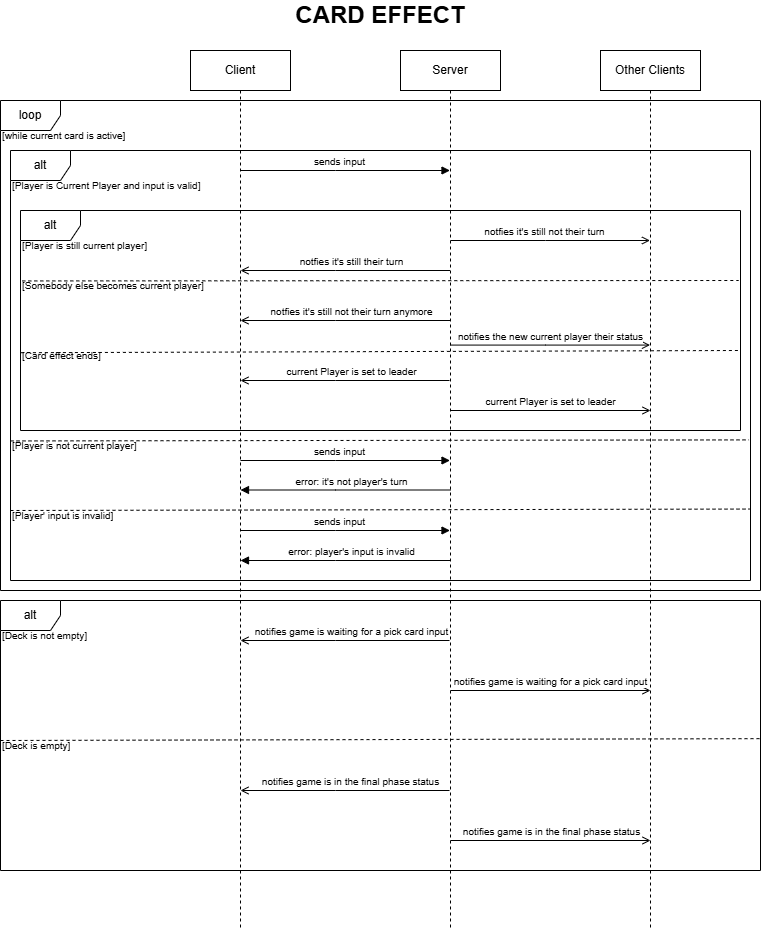

The diagram above was exported from draw.io. Its source (the exported page's mxGraphModel, read from the mxfile embedded in the PNG):
<mxGraphModel dx="1723" dy="907" grid="1" gridSize="10" guides="1" tooltips="1" connect="1" arrows="1" fold="1" page="1" pageScale="1" pageWidth="850" pageHeight="1100" math="0" shadow="0">
  <root>
    <mxCell id="0" />
    <mxCell id="1" parent="0" />
    <mxCell id="K96K-KZqGY81dfUHdfpm-12" value="Client" style="shape=umlLifeline;perimeter=lifelinePerimeter;whiteSpace=wrap;html=1;container=0;dropTarget=0;collapsible=0;recursiveResize=0;outlineConnect=0;portConstraint=eastwest;newEdgeStyle={&quot;edgeStyle&quot;:&quot;elbowEdgeStyle&quot;,&quot;elbow&quot;:&quot;vertical&quot;,&quot;curved&quot;:0,&quot;rounded&quot;:0};" vertex="1" parent="1">
      <mxGeometry x="600" y="340" width="100" height="880" as="geometry" />
    </mxCell>
    <mxCell id="K96K-KZqGY81dfUHdfpm-13" value="Server" style="shape=umlLifeline;perimeter=lifelinePerimeter;whiteSpace=wrap;html=1;container=0;dropTarget=0;collapsible=0;recursiveResize=0;outlineConnect=0;portConstraint=eastwest;newEdgeStyle={&quot;edgeStyle&quot;:&quot;elbowEdgeStyle&quot;,&quot;elbow&quot;:&quot;vertical&quot;,&quot;curved&quot;:0,&quot;rounded&quot;:0};" vertex="1" parent="1">
      <mxGeometry x="810" y="340" width="100" height="880" as="geometry" />
    </mxCell>
    <mxCell id="K96K-KZqGY81dfUHdfpm-16" value="loop" style="shape=umlFrame;whiteSpace=wrap;html=1;pointerEvents=0;" vertex="1" parent="1">
      <mxGeometry x="410" y="390" width="760" height="490" as="geometry" />
    </mxCell>
    <mxCell id="K96K-KZqGY81dfUHdfpm-18" value="&lt;font style=&quot;font-size: 10px;&quot;&gt;[while current card is active]&lt;/font&gt;" style="text;html=1;align=left;verticalAlign=middle;whiteSpace=wrap;rounded=0;" vertex="1" parent="1">
      <mxGeometry x="410" y="420" width="130" height="10" as="geometry" />
    </mxCell>
    <mxCell id="K96K-KZqGY81dfUHdfpm-26" value="&lt;font style=&quot;font-size: 24px;&quot;&gt;&lt;b style=&quot;&quot;&gt;CARD EFFECT&lt;/b&gt;&lt;/font&gt;" style="text;html=1;align=center;verticalAlign=middle;whiteSpace=wrap;rounded=0;" vertex="1" parent="1">
      <mxGeometry x="660" y="290" width="260" height="30" as="geometry" />
    </mxCell>
    <mxCell id="K96K-KZqGY81dfUHdfpm-28" value="alt" style="shape=umlFrame;whiteSpace=wrap;html=1;pointerEvents=0;" vertex="1" parent="1">
      <mxGeometry x="420" y="440" width="740" height="430" as="geometry" />
    </mxCell>
    <mxCell id="K96K-KZqGY81dfUHdfpm-29" value="&lt;span style=&quot;font-size: 10px;&quot;&gt;[Player is Current Player and input is valid]&lt;/span&gt;" style="text;html=1;align=left;verticalAlign=middle;whiteSpace=wrap;rounded=0;" vertex="1" parent="1">
      <mxGeometry x="420" y="470" width="200" height="10" as="geometry" />
    </mxCell>
    <mxCell id="K96K-KZqGY81dfUHdfpm-30" value="&lt;font style=&quot;font-size: 10px;&quot;&gt;sends input&lt;/font&gt;" style="html=1;verticalAlign=bottom;endArrow=block;edgeStyle=elbowEdgeStyle;elbow=vertical;curved=0;rounded=0;" edge="1" parent="1">
      <mxGeometry x="-0.0588" relative="1" as="geometry">
        <mxPoint x="650" y="460" as="sourcePoint" />
        <Array as="points">
          <mxPoint x="745" y="460" />
        </Array>
        <mxPoint x="859.4999999999998" y="460" as="targetPoint" />
        <mxPoint as="offset" />
      </mxGeometry>
    </mxCell>
    <mxCell id="K96K-KZqGY81dfUHdfpm-31" value="Other Clients" style="shape=umlLifeline;perimeter=lifelinePerimeter;whiteSpace=wrap;html=1;container=0;dropTarget=0;collapsible=0;recursiveResize=0;outlineConnect=0;portConstraint=eastwest;newEdgeStyle={&quot;edgeStyle&quot;:&quot;elbowEdgeStyle&quot;,&quot;elbow&quot;:&quot;vertical&quot;,&quot;curved&quot;:0,&quot;rounded&quot;:0};" vertex="1" parent="1">
      <mxGeometry x="1010" y="340" width="100" height="880" as="geometry" />
    </mxCell>
    <mxCell id="K96K-KZqGY81dfUHdfpm-32" value="alt" style="shape=umlFrame;whiteSpace=wrap;html=1;pointerEvents=0;" vertex="1" parent="1">
      <mxGeometry x="430" y="500" width="720" height="220" as="geometry" />
    </mxCell>
    <mxCell id="K96K-KZqGY81dfUHdfpm-33" value="&lt;font style=&quot;font-size: 10px;&quot;&gt;notfies it's still not their turn&lt;/font&gt;" style="html=1;verticalAlign=bottom;endArrow=open;edgeStyle=elbowEdgeStyle;elbow=vertical;curved=0;rounded=0;endFill=0;" edge="1" parent="1" target="K96K-KZqGY81dfUHdfpm-31">
      <mxGeometry x="-0.0588" relative="1" as="geometry">
        <mxPoint x="860" y="530" as="sourcePoint" />
        <Array as="points">
          <mxPoint x="955" y="530" />
        </Array>
        <mxPoint x="1040" y="530" as="targetPoint" />
        <mxPoint as="offset" />
      </mxGeometry>
    </mxCell>
    <mxCell id="K96K-KZqGY81dfUHdfpm-34" value="&lt;span style=&quot;font-size: 10px;&quot;&gt;[Player is still current player]&lt;/span&gt;" style="text;html=1;align=left;verticalAlign=middle;whiteSpace=wrap;rounded=0;" vertex="1" parent="1">
      <mxGeometry x="430" y="530" width="200" height="10" as="geometry" />
    </mxCell>
    <mxCell id="K96K-KZqGY81dfUHdfpm-35" value="&lt;font style=&quot;font-size: 10px;&quot;&gt;notfies it's still their turn&lt;/font&gt;" style="html=1;verticalAlign=bottom;endArrow=open;edgeStyle=elbowEdgeStyle;elbow=vertical;curved=0;rounded=0;endFill=0;" edge="1" parent="1" source="K96K-KZqGY81dfUHdfpm-13">
      <mxGeometry x="-0.0588" relative="1" as="geometry">
        <mxPoint x="830" y="560" as="sourcePoint" />
        <Array as="points">
          <mxPoint x="745" y="560" />
        </Array>
        <mxPoint x="650" y="560" as="targetPoint" />
        <mxPoint as="offset" />
      </mxGeometry>
    </mxCell>
    <mxCell id="K96K-KZqGY81dfUHdfpm-36" value="" style="endArrow=none;dashed=1;html=1;rounded=0;exitX=0.002;exitY=0.221;exitDx=0;exitDy=0;exitPerimeter=0;entryX=0.997;entryY=0.219;entryDx=0;entryDy=0;entryPerimeter=0;" edge="1" parent="1">
      <mxGeometry width="50" height="50" relative="1" as="geometry">
        <mxPoint x="431.80000000000007" y="570.44" as="sourcePoint" />
        <mxPoint x="1148.2" y="570" as="targetPoint" />
      </mxGeometry>
    </mxCell>
    <mxCell id="K96K-KZqGY81dfUHdfpm-38" value="&lt;span style=&quot;font-size: 10px;&quot;&gt;[Somebody else becomes current player]&lt;/span&gt;" style="text;html=1;align=left;verticalAlign=middle;whiteSpace=wrap;rounded=0;" vertex="1" parent="1">
      <mxGeometry x="430" y="570" width="200" height="10" as="geometry" />
    </mxCell>
    <mxCell id="K96K-KZqGY81dfUHdfpm-39" value="&lt;font style=&quot;font-size: 10px;&quot;&gt;notfies it's still not their turn anymore&lt;/font&gt;" style="html=1;verticalAlign=bottom;endArrow=open;edgeStyle=elbowEdgeStyle;elbow=vertical;curved=0;rounded=0;endFill=0;" edge="1" parent="1" source="K96K-KZqGY81dfUHdfpm-13">
      <mxGeometry x="-0.0588" relative="1" as="geometry">
        <mxPoint x="830" y="610" as="sourcePoint" />
        <Array as="points">
          <mxPoint x="745" y="610" />
        </Array>
        <mxPoint x="650" y="610" as="targetPoint" />
        <mxPoint as="offset" />
      </mxGeometry>
    </mxCell>
    <mxCell id="K96K-KZqGY81dfUHdfpm-40" value="&lt;span style=&quot;font-size: 10px;&quot;&gt;notifies the new current player their status&lt;/span&gt;" style="html=1;verticalAlign=bottom;endArrow=open;edgeStyle=elbowEdgeStyle;elbow=vertical;curved=0;rounded=0;endFill=0;" edge="1" parent="1" target="K96K-KZqGY81dfUHdfpm-31">
      <mxGeometry x="0.0025" relative="1" as="geometry">
        <mxPoint x="860" y="634.58" as="sourcePoint" />
        <Array as="points">
          <mxPoint x="955" y="634.58" />
        </Array>
        <mxPoint x="1040" y="634.58" as="targetPoint" />
        <mxPoint as="offset" />
      </mxGeometry>
    </mxCell>
    <mxCell id="K96K-KZqGY81dfUHdfpm-41" value="" style="endArrow=none;dashed=1;html=1;rounded=0;exitX=0.002;exitY=0.221;exitDx=0;exitDy=0;exitPerimeter=0;entryX=0.997;entryY=0.219;entryDx=0;entryDy=0;entryPerimeter=0;" edge="1" parent="1" source="K96K-KZqGY81dfUHdfpm-42">
      <mxGeometry width="50" height="50" relative="1" as="geometry">
        <mxPoint x="431.80000000000007" y="640.44" as="sourcePoint" />
        <mxPoint x="1148.2" y="640" as="targetPoint" />
      </mxGeometry>
    </mxCell>
    <mxCell id="K96K-KZqGY81dfUHdfpm-42" value="&lt;span style=&quot;font-size: 10px;&quot;&gt;[Card effect ends]&lt;/span&gt;" style="text;html=1;align=left;verticalAlign=middle;whiteSpace=wrap;rounded=0;" vertex="1" parent="1">
      <mxGeometry x="430" y="640" width="200" height="10" as="geometry" />
    </mxCell>
    <mxCell id="K96K-KZqGY81dfUHdfpm-44" value="&lt;span style=&quot;font-size: 10px;&quot;&gt;current Player is set to leader&lt;/span&gt;" style="html=1;verticalAlign=bottom;endArrow=open;edgeStyle=elbowEdgeStyle;elbow=vertical;curved=0;rounded=0;endFill=0;" edge="1" parent="1">
      <mxGeometry x="-0.0588" relative="1" as="geometry">
        <mxPoint x="859" y="670" as="sourcePoint" />
        <Array as="points">
          <mxPoint x="745" y="670" />
        </Array>
        <mxPoint x="650" y="670" as="targetPoint" />
        <mxPoint as="offset" />
      </mxGeometry>
    </mxCell>
    <mxCell id="K96K-KZqGY81dfUHdfpm-45" value="&lt;span style=&quot;font-size: 10px;&quot;&gt;current Player is set to leader&lt;/span&gt;" style="html=1;verticalAlign=bottom;endArrow=open;edgeStyle=elbowEdgeStyle;elbow=vertical;curved=0;rounded=0;endFill=0;" edge="1" parent="1">
      <mxGeometry x="0.0025" relative="1" as="geometry">
        <mxPoint x="860" y="700" as="sourcePoint" />
        <Array as="points">
          <mxPoint x="955" y="700" />
        </Array>
        <mxPoint x="1060" y="700.42" as="targetPoint" />
        <mxPoint as="offset" />
      </mxGeometry>
    </mxCell>
    <mxCell id="K96K-KZqGY81dfUHdfpm-46" value="" style="endArrow=none;dashed=1;html=1;rounded=0;exitX=0.002;exitY=0.221;exitDx=0;exitDy=0;exitPerimeter=0;entryX=0.998;entryY=0.673;entryDx=0;entryDy=0;entryPerimeter=0;" edge="1" parent="1" target="K96K-KZqGY81dfUHdfpm-28">
      <mxGeometry width="50" height="50" relative="1" as="geometry">
        <mxPoint x="420.00000000000006" y="730.44" as="sourcePoint" />
        <mxPoint x="1136.4" y="730" as="targetPoint" />
      </mxGeometry>
    </mxCell>
    <mxCell id="K96K-KZqGY81dfUHdfpm-47" value="&lt;span style=&quot;font-size: 10px;&quot;&gt;[Player is not current player]&lt;/span&gt;" style="text;html=1;align=left;verticalAlign=middle;whiteSpace=wrap;rounded=0;" vertex="1" parent="1">
      <mxGeometry x="420" y="730" width="200" height="10" as="geometry" />
    </mxCell>
    <mxCell id="K96K-KZqGY81dfUHdfpm-48" value="&lt;font style=&quot;font-size: 10px;&quot;&gt;sends input&lt;/font&gt;" style="html=1;verticalAlign=bottom;endArrow=block;edgeStyle=elbowEdgeStyle;elbow=vertical;curved=0;rounded=0;" edge="1" parent="1">
      <mxGeometry x="-0.0588" relative="1" as="geometry">
        <mxPoint x="650" y="750" as="sourcePoint" />
        <Array as="points">
          <mxPoint x="745" y="750" />
        </Array>
        <mxPoint x="859.4999999999998" y="750" as="targetPoint" />
        <mxPoint as="offset" />
      </mxGeometry>
    </mxCell>
    <mxCell id="K96K-KZqGY81dfUHdfpm-49" value="&lt;span style=&quot;font-size: 10px;&quot;&gt;error: it's not player's turn&lt;/span&gt;" style="html=1;verticalAlign=bottom;endArrow=block;edgeStyle=elbowEdgeStyle;elbow=vertical;curved=0;rounded=0;endFill=1;" edge="1" parent="1">
      <mxGeometry x="-0.0571" relative="1" as="geometry">
        <mxPoint x="860" y="779.5" as="sourcePoint" />
        <Array as="points">
          <mxPoint x="745" y="779.5" />
        </Array>
        <mxPoint x="650" y="779.5" as="targetPoint" />
        <mxPoint as="offset" />
      </mxGeometry>
    </mxCell>
    <mxCell id="K96K-KZqGY81dfUHdfpm-50" value="" style="endArrow=none;dashed=1;html=1;rounded=0;exitX=0.002;exitY=0.221;exitDx=0;exitDy=0;exitPerimeter=0;entryX=0.998;entryY=0.673;entryDx=0;entryDy=0;entryPerimeter=0;" edge="1" parent="1">
      <mxGeometry width="50" height="50" relative="1" as="geometry">
        <mxPoint x="420.00000000000006" y="800" as="sourcePoint" />
        <mxPoint x="1159" y="798.56" as="targetPoint" />
      </mxGeometry>
    </mxCell>
    <mxCell id="K96K-KZqGY81dfUHdfpm-51" value="&lt;span style=&quot;font-size: 10px;&quot;&gt;[Player' input is invalid]&lt;/span&gt;" style="text;html=1;align=left;verticalAlign=middle;whiteSpace=wrap;rounded=0;" vertex="1" parent="1">
      <mxGeometry x="420" y="800" width="200" height="10" as="geometry" />
    </mxCell>
    <mxCell id="K96K-KZqGY81dfUHdfpm-52" value="&lt;font style=&quot;font-size: 10px;&quot;&gt;sends input&lt;/font&gt;" style="html=1;verticalAlign=bottom;endArrow=block;edgeStyle=elbowEdgeStyle;elbow=vertical;curved=0;rounded=0;" edge="1" parent="1">
      <mxGeometry x="-0.0588" relative="1" as="geometry">
        <mxPoint x="650" y="820" as="sourcePoint" />
        <Array as="points">
          <mxPoint x="745" y="820" />
        </Array>
        <mxPoint x="859.4999999999998" y="820" as="targetPoint" />
        <mxPoint as="offset" />
      </mxGeometry>
    </mxCell>
    <mxCell id="K96K-KZqGY81dfUHdfpm-53" value="&lt;span style=&quot;font-size: 10px;&quot;&gt;error: player's input is invalid&lt;/span&gt;" style="html=1;verticalAlign=bottom;endArrow=block;edgeStyle=elbowEdgeStyle;elbow=vertical;curved=0;rounded=0;endFill=1;" edge="1" parent="1">
      <mxGeometry x="-0.0571" relative="1" as="geometry">
        <mxPoint x="860" y="850" as="sourcePoint" />
        <Array as="points">
          <mxPoint x="745" y="850" />
        </Array>
        <mxPoint x="650" y="850" as="targetPoint" />
        <mxPoint as="offset" />
      </mxGeometry>
    </mxCell>
    <mxCell id="K96K-KZqGY81dfUHdfpm-54" value="alt" style="shape=umlFrame;whiteSpace=wrap;html=1;pointerEvents=0;" vertex="1" parent="1">
      <mxGeometry x="410" y="890" width="760" height="270" as="geometry" />
    </mxCell>
    <mxCell id="K96K-KZqGY81dfUHdfpm-55" value="&lt;span style=&quot;font-size: 10px;&quot;&gt;[Deck is not empty]&lt;/span&gt;" style="text;html=1;align=left;verticalAlign=middle;whiteSpace=wrap;rounded=0;" vertex="1" parent="1">
      <mxGeometry x="410" y="920" width="200" height="10" as="geometry" />
    </mxCell>
    <mxCell id="K96K-KZqGY81dfUHdfpm-56" value="" style="endArrow=none;dashed=1;html=1;rounded=0;exitX=0.002;exitY=0.221;exitDx=0;exitDy=0;exitPerimeter=0;" edge="1" parent="1">
      <mxGeometry width="50" height="50" relative="1" as="geometry">
        <mxPoint x="410.00000000000006" y="1030.0000000000002" as="sourcePoint" />
        <mxPoint x="1170" y="1028.15" as="targetPoint" />
      </mxGeometry>
    </mxCell>
    <mxCell id="K96K-KZqGY81dfUHdfpm-57" value="&lt;span style=&quot;font-size: 10px;&quot;&gt;[Deck is empty]&lt;/span&gt;" style="text;html=1;align=left;verticalAlign=middle;whiteSpace=wrap;rounded=0;" vertex="1" parent="1">
      <mxGeometry x="410" y="1030" width="200" height="10" as="geometry" />
    </mxCell>
    <mxCell id="K96K-KZqGY81dfUHdfpm-59" value="&lt;span style=&quot;font-size: 10px;&quot;&gt;notifies game is waiting for a pick card input&lt;/span&gt;" style="html=1;verticalAlign=bottom;endArrow=open;edgeStyle=elbowEdgeStyle;elbow=vertical;curved=0;rounded=0;endFill=0;" edge="1" parent="1">
      <mxGeometry x="-0.0588" relative="1" as="geometry">
        <mxPoint x="859" y="930" as="sourcePoint" />
        <Array as="points">
          <mxPoint x="745" y="930" />
        </Array>
        <mxPoint x="650" y="930" as="targetPoint" />
        <mxPoint as="offset" />
      </mxGeometry>
    </mxCell>
    <mxCell id="K96K-KZqGY81dfUHdfpm-60" value="&lt;span style=&quot;font-size: 10px;&quot;&gt;notifies game is waiting for a pick card input&lt;/span&gt;" style="html=1;verticalAlign=bottom;endArrow=open;edgeStyle=elbowEdgeStyle;elbow=vertical;curved=0;rounded=0;endFill=0;" edge="1" parent="1">
      <mxGeometry x="0.0025" relative="1" as="geometry">
        <mxPoint x="860" y="980" as="sourcePoint" />
        <Array as="points">
          <mxPoint x="955" y="980" />
        </Array>
        <mxPoint x="1060" y="980.4200000000001" as="targetPoint" />
        <mxPoint as="offset" />
      </mxGeometry>
    </mxCell>
    <mxCell id="K96K-KZqGY81dfUHdfpm-61" value="&lt;span style=&quot;font-size: 10px;&quot;&gt;notifies game is in the final phase status&lt;/span&gt;" style="html=1;verticalAlign=bottom;endArrow=open;edgeStyle=elbowEdgeStyle;elbow=vertical;curved=0;rounded=0;endFill=0;" edge="1" parent="1">
      <mxGeometry x="0.0036" relative="1" as="geometry">
        <mxPoint x="860" y="1130" as="sourcePoint" />
        <Array as="points">
          <mxPoint x="955" y="1130" />
        </Array>
        <mxPoint x="1060" y="1130.42" as="targetPoint" />
        <mxPoint as="offset" />
      </mxGeometry>
    </mxCell>
    <mxCell id="K96K-KZqGY81dfUHdfpm-62" value="&lt;span style=&quot;font-size: 10px;&quot;&gt;notifies game is in the final phase status&lt;/span&gt;" style="html=1;verticalAlign=bottom;endArrow=open;edgeStyle=elbowEdgeStyle;elbow=vertical;curved=0;rounded=0;endFill=0;" edge="1" parent="1">
      <mxGeometry x="-0.0526" relative="1" as="geometry">
        <mxPoint x="859" y="1080" as="sourcePoint" />
        <Array as="points">
          <mxPoint x="745" y="1080" />
        </Array>
        <mxPoint x="650" y="1080" as="targetPoint" />
        <mxPoint as="offset" />
      </mxGeometry>
    </mxCell>
  </root>
</mxGraphModel>